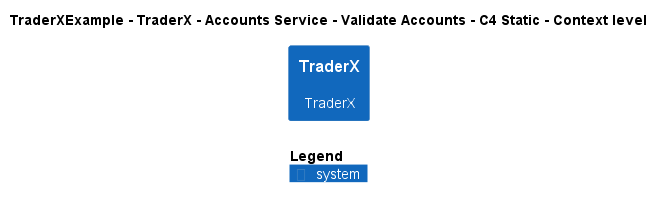

The diagram above was rendered by PlantUML. Its source (embedded in the PNG):
@startuml
!include ..\..\..\..\..\..\..\.c4s\C4_Context.puml

AddElementTag("c4interflow:lifecycle:new", $bgColor=green, $fontColor=#ffffff, $borderColor=green, $shadowing="False")
AddElementTag("c4interflow:lifecycle:changed", $bgColor=orange, $fontColor=#ffffff, $borderColor=orange, $shadowing="False")
AddElementTag("c4interflow:lifecycle:removed", $bgColor=red, $fontColor=#ffffff, $borderColor=red, $shadowing="False")

AddRelTag("c4interflow:lifecycle:new", $textColor=green, $lineColor=green)
AddRelTag("c4interflow:lifecycle:changed", $textColor=orange, $lineColor=orange)
AddRelTag("c4interflow:lifecycle:removed", $textColor=red, $lineColor=red)

SHOW_PERSON_PORTRAIT()
LAYOUT_TOP_DOWN()

skinparam linetype polyline

title TraderXExample - TraderX - Accounts Service - Validate Accounts - C4 Static - Context level

System(TraderXExample.SoftwareSystems.TraderX, "TraderX", "TraderX")



SHOW_LEGEND()
@enduml